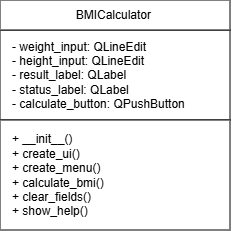

The diagram above was exported from draw.io. Its source (the exported page's mxGraphModel, read from the mxfile embedded in the PNG):
<mxGraphModel dx="632" dy="331" grid="1" gridSize="10" guides="1" tooltips="1" connect="1" arrows="1" fold="1" page="1" pageScale="1" pageWidth="827" pageHeight="1169" math="0" shadow="0">
  <root>
    <mxCell id="0" />
    <mxCell id="1" parent="0" />
    <mxCell id="i-lLXbY0eyPPUridZOg4-1" parent="1" style="rounded=0;whiteSpace=wrap;html=1;" value="" vertex="1">
      <mxGeometry height="90" width="230" x="350" y="210" as="geometry" />
    </mxCell>
    <mxCell id="i-lLXbY0eyPPUridZOg4-2" parent="1" style="rounded=0;whiteSpace=wrap;html=1;" value="" vertex="1">
      <mxGeometry height="30" width="230" x="350" y="180" as="geometry" />
    </mxCell>
    <mxCell id="i-lLXbY0eyPPUridZOg4-3" parent="1" style="rounded=0;whiteSpace=wrap;html=1;" value="" vertex="1">
      <mxGeometry height="110" width="230" x="350" y="300" as="geometry" />
    </mxCell>
    <mxCell id="i-lLXbY0eyPPUridZOg4-4" parent="1" style="text;html=1;whiteSpace=wrap;strokeColor=none;fillColor=none;align=center;verticalAlign=middle;rounded=0;" value="&amp;nbsp;BMICalculator&amp;nbsp;&amp;nbsp;" vertex="1">
      <mxGeometry height="30" width="90" x="420" y="180" as="geometry" />
    </mxCell>
    <mxCell id="i-lLXbY0eyPPUridZOg4-5" parent="1" style="text;html=1;whiteSpace=wrap;strokeColor=none;fillColor=none;align=left;verticalAlign=middle;rounded=0;" value="- weight_input: QLineEdit&amp;nbsp;&lt;br&gt;- height_input: QLineEdit&amp;nbsp;&lt;br&gt;- result_label: QLabel&amp;nbsp;&lt;br&gt;- status_label: QLabel&amp;nbsp;&lt;br&gt;- calculate_button: QPushButton&amp;nbsp;" vertex="1">
      <mxGeometry height="30" width="200" x="360" y="240" as="geometry" />
    </mxCell>
    <mxCell id="i-lLXbY0eyPPUridZOg4-7" parent="1" style="text;html=1;whiteSpace=wrap;strokeColor=none;fillColor=none;align=left;verticalAlign=middle;rounded=0;" value="+ __init__()&amp;nbsp;&lt;br&gt;+ create_ui()&amp;nbsp;&lt;br&gt;+ create_menu()&lt;br&gt;+ calculate_bmi()&lt;br&gt;+ clear_fields()&amp;nbsp;&lt;br&gt;+ show_help()&amp;nbsp;" vertex="1">
      <mxGeometry height="30" width="170" x="360" y="340" as="geometry" />
    </mxCell>
  </root>
</mxGraphModel>